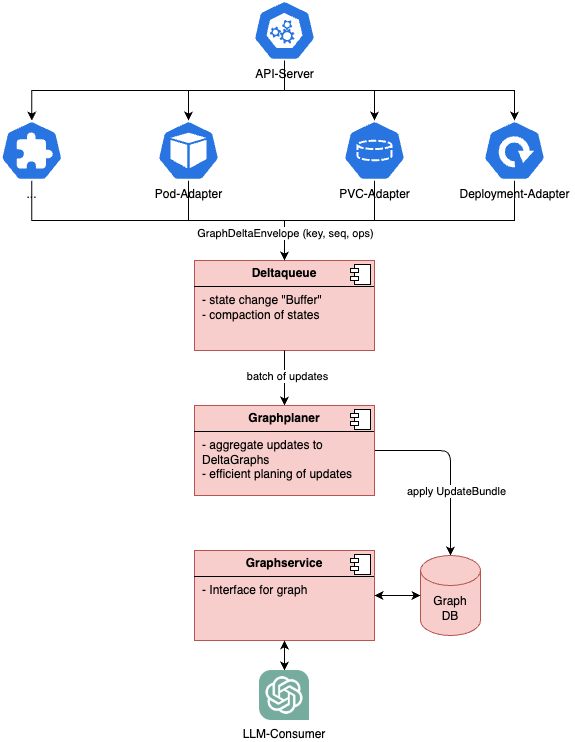

The diagram above was exported from draw.io. Its source (the exported page's mxGraphModel, read from the mxfile embedded in the PNG):
<mxGraphModel dx="1122" dy="787" grid="1" gridSize="10" guides="1" tooltips="1" connect="1" arrows="1" fold="1" page="1" pageScale="1" pageWidth="827" pageHeight="1169" math="1" shadow="0">
  <root>
    <mxCell id="0" />
    <mxCell id="1" parent="0" />
    <mxCell id="10" style="edgeStyle=orthogonalEdgeStyle;html=1;rounded=0;curved=0;" parent="1" source="3" target="5" edge="1">
      <mxGeometry relative="1" as="geometry" />
    </mxCell>
    <mxCell id="35" style="edgeStyle=orthogonalEdgeStyle;html=1;entryX=0.5;entryY=0;entryDx=0;entryDy=0;rounded=0;exitX=0.5;exitY=1;exitDx=0;exitDy=0;exitPerimeter=0;entryPerimeter=0;" parent="1" source="3" target="41" edge="1">
      <mxGeometry relative="1" as="geometry">
        <mxPoint x="124.87" y="240" as="targetPoint" />
      </mxGeometry>
    </mxCell>
    <mxCell id="3" value="API-Server" style="verticalLabelPosition=bottom;verticalAlign=top;html=1;shape=mxgraph.kubernetes.icon2;fillColor2=none;strokeWidth=1;size=0;indent=100;aspect=fixed;sketch=0;dashed=0;whitespace=wrap;fillColor=#2875E2;strokeColor=#ffffff;points=[[0.005,0.63,0],[0.1,0.2,0],[0.9,0.2,0],[0.5,0,0],[0.995,0.63,0],[0.72,0.99,0],[0.5,1,0],[0.28,0.99,0]];prIcon=api;" parent="1" vertex="1">
      <mxGeometry x="324" y="120" width="120" height="60" as="geometry" />
    </mxCell>
    <mxCell id="19" style="edgeStyle=orthogonalEdgeStyle;html=1;entryX=0.5;entryY=0;entryDx=0;entryDy=0;rounded=0;exitX=0.5;exitY=1;exitDx=0;exitDy=0;exitPerimeter=0;" parent="1" source="4" target="15" edge="1">
      <mxGeometry relative="1" as="geometry" />
    </mxCell>
    <mxCell id="4" value="Deployment-Adapter" style="verticalLabelPosition=bottom;verticalAlign=top;html=1;shape=mxgraph.kubernetes.icon2;fillColor2=none;strokeWidth=1;size=0;indent=100;aspect=fixed;sketch=0;dashed=0;whitespace=wrap;fillColor=#2875E2;strokeColor=#ffffff;prIcon=deploy;points=[[0.005,0.63,0],[0.1,0.2,0],[0.9,0.2,0],[0.5,0,0],[0.995,0.63,0],[0.72,0.99,0],[0.5,1,0],[0.28,0.99,0]];" parent="1" vertex="1">
      <mxGeometry x="554" y="240" width="120" height="60" as="geometry" />
    </mxCell>
    <mxCell id="20" style="edgeStyle=orthogonalEdgeStyle;html=1;entryX=0.5;entryY=0;entryDx=0;entryDy=0;rounded=0;" parent="1" source="5" target="15" edge="1">
      <mxGeometry relative="1" as="geometry" />
    </mxCell>
    <mxCell id="5" value="Pod-Adapter" style="verticalLabelPosition=bottom;verticalAlign=top;html=1;shape=mxgraph.kubernetes.icon2;fillColor2=none;strokeWidth=1;size=0;indent=100;aspect=fixed;sketch=0;dashed=0;whitespace=wrap;fillColor=#2875E2;strokeColor=#ffffff;prIcon=pod;points=[[0.005,0.63,0],[0.1,0.2,0],[0.9,0.2,0],[0.5,0,0],[0.995,0.63,0],[0.72,0.99,0],[0.5,1,0],[0.28,0.99,0]];" parent="1" vertex="1">
      <mxGeometry x="228" y="240" width="120" height="60" as="geometry" />
    </mxCell>
    <mxCell id="21" style="edgeStyle=orthogonalEdgeStyle;html=1;entryX=0.5;entryY=0;entryDx=0;entryDy=0;rounded=0;curved=0;exitX=0.5;exitY=1;exitDx=0;exitDy=0;exitPerimeter=0;" parent="1" source="7" target="15" edge="1">
      <mxGeometry relative="1" as="geometry" />
    </mxCell>
    <mxCell id="7" value="PVC-Adapter" style="verticalLabelPosition=bottom;verticalAlign=top;html=1;shape=mxgraph.kubernetes.icon2;fillColor2=none;strokeWidth=1;size=0;indent=100;aspect=fixed;sketch=0;dashed=0;whitespace=wrap;fillColor=#2875E2;strokeColor=#ffffff;prIcon=pvc;points=[[0.005,0.63,0],[0.1,0.2,0],[0.9,0.2,0],[0.5,0,0],[0.995,0.63,0],[0.72,0.99,0],[0.5,1,0],[0.28,0.99,0]];" parent="1" vertex="1">
      <mxGeometry x="414" y="240" width="120" height="60" as="geometry" />
    </mxCell>
    <mxCell id="9" style="edgeStyle=orthogonalEdgeStyle;html=1;entryX=0.5;entryY=0;entryDx=0;entryDy=0;entryPerimeter=0;flowAnimation=0;jumpStyle=none;rounded=0;exitX=0.5;exitY=1;exitDx=0;exitDy=0;exitPerimeter=0;" parent="1" source="3" target="4" edge="1">
      <mxGeometry relative="1" as="geometry" />
    </mxCell>
    <mxCell id="11" style="edgeStyle=orthogonalEdgeStyle;html=1;entryX=0.5;entryY=0;entryDx=0;entryDy=0;entryPerimeter=0;rounded=0;curved=0;exitX=0.5;exitY=1;exitDx=0;exitDy=0;exitPerimeter=0;" parent="1" source="3" target="7" edge="1">
      <mxGeometry relative="1" as="geometry" />
    </mxCell>
    <mxCell id="15" value="&lt;p style=&quot;margin:0px;margin-top:6px;text-align:center;&quot;&gt;&lt;b&gt;Deltaqueue&lt;/b&gt;&lt;/p&gt;&lt;hr size=&quot;1&quot; style=&quot;border-style:solid;&quot;&gt;&lt;p style=&quot;margin:0px;margin-left:8px;&quot;&gt;- state change &quot;Buffer&quot;&lt;/p&gt;&lt;p style=&quot;margin:0px;margin-left:8px;&quot;&gt;- compaction of states&lt;/p&gt;" style="align=left;overflow=fill;html=1;dropTarget=0;whiteSpace=wrap;fillColor=#f8cecc;strokeColor=#b85450;" parent="1" vertex="1">
      <mxGeometry x="294" y="380" width="180" height="90" as="geometry" />
    </mxCell>
    <mxCell id="16" value="" style="shape=component;jettyWidth=8;jettyHeight=4;" parent="15" vertex="1">
      <mxGeometry x="1" width="20" height="20" relative="1" as="geometry">
        <mxPoint x="-24" y="4" as="offset" />
      </mxGeometry>
    </mxCell>
    <mxCell id="23" style="edgeStyle=none;html=1;entryX=0.5;entryY=1;entryDx=0;entryDy=0;startArrow=classic;startFill=1;endArrow=none;endFill=0;" parent="1" source="17" target="15" edge="1">
      <mxGeometry relative="1" as="geometry" />
    </mxCell>
    <mxCell id="24" value="batch of updates" style="edgeLabel;html=1;align=center;verticalAlign=middle;resizable=0;points=[];" parent="23" vertex="1" connectable="0">
      <mxGeometry x="0.0909" y="-2" relative="1" as="geometry">
        <mxPoint as="offset" />
      </mxGeometry>
    </mxCell>
    <mxCell id="27" style="edgeStyle=orthogonalEdgeStyle;html=1;entryX=0.5;entryY=0;entryDx=0;entryDy=0;entryPerimeter=0;" parent="1" source="17" target="39" edge="1">
      <mxGeometry relative="1" as="geometry" />
    </mxCell>
    <mxCell id="31" value="apply UpdateBundle" style="edgeLabel;html=1;align=center;verticalAlign=middle;resizable=0;points=[];" parent="27" vertex="1" connectable="0">
      <mxGeometry x="-0.2" y="2" relative="1" as="geometry">
        <mxPoint x="8" y="42" as="offset" />
      </mxGeometry>
    </mxCell>
    <mxCell id="17" value="&lt;p style=&quot;margin:0px;margin-top:6px;text-align:center;&quot;&gt;&lt;b&gt;Graphplaner&lt;/b&gt;&lt;/p&gt;&lt;hr size=&quot;1&quot; style=&quot;border-style:solid;&quot;&gt;&lt;p style=&quot;margin:0px;margin-left:8px;&quot;&gt;- aggregate updates to DeltaGraphs&lt;/p&gt;&lt;p style=&quot;margin:0px;margin-left:8px;&quot;&gt;- efficient planing of updates&lt;/p&gt;" style="align=left;overflow=fill;html=1;dropTarget=0;whiteSpace=wrap;fillColor=#f8cecc;strokeColor=#b85450;" parent="1" vertex="1">
      <mxGeometry x="294" y="525" width="180" height="90" as="geometry" />
    </mxCell>
    <mxCell id="18" value="" style="shape=component;jettyWidth=8;jettyHeight=4;" parent="17" vertex="1">
      <mxGeometry x="1" width="20" height="20" relative="1" as="geometry">
        <mxPoint x="-24" y="4" as="offset" />
      </mxGeometry>
    </mxCell>
    <mxCell id="25" value="&lt;p style=&quot;margin:0px;margin-top:6px;text-align:center;&quot;&gt;&lt;b&gt;Graphservice&lt;/b&gt;&lt;/p&gt;&lt;hr size=&quot;1&quot; style=&quot;border-style:solid;&quot;&gt;&lt;p style=&quot;margin:0px;margin-left:8px;&quot;&gt;- Interface for graph&lt;/p&gt;" style="align=left;overflow=fill;html=1;dropTarget=0;whiteSpace=wrap;fillColor=#f8cecc;strokeColor=#b85450;" parent="1" vertex="1">
      <mxGeometry x="294" y="670" width="180" height="90" as="geometry" />
    </mxCell>
    <mxCell id="26" value="" style="shape=component;jettyWidth=8;jettyHeight=4;" parent="25" vertex="1">
      <mxGeometry x="1" width="20" height="20" relative="1" as="geometry">
        <mxPoint x="-24" y="4" as="offset" />
      </mxGeometry>
    </mxCell>
    <mxCell id="30" style="edgeStyle=none;html=1;entryX=0.5;entryY=1;entryDx=0;entryDy=0;startArrow=classic;startFill=1;" parent="1" source="29" target="25" edge="1">
      <mxGeometry relative="1" as="geometry" />
    </mxCell>
    <mxCell id="29" value="LLM-Consumer" style="shape=image;verticalLabelPosition=bottom;labelBackgroundColor=default;verticalAlign=top;aspect=fixed;imageAspect=0;image=https://upload.wikimedia.org/wikipedia/commons/thumb/0/04/ChatGPT_logo.svg/1280px-ChatGPT_logo.svg.png;" parent="1" vertex="1">
      <mxGeometry x="359" y="790" width="50" height="50" as="geometry" />
    </mxCell>
    <mxCell id="36" style="edgeStyle=orthogonalEdgeStyle;html=1;entryX=0.5;entryY=0;entryDx=0;entryDy=0;rounded=0;exitX=0.5;exitY=1;exitDx=0;exitDy=0;exitPerimeter=0;" parent="1" source="41" target="15" edge="1">
      <mxGeometry relative="1" as="geometry">
        <mxPoint x="124.87" y="300" as="sourcePoint" />
      </mxGeometry>
    </mxCell>
    <mxCell id="38" value="GraphDeltaEnvelope (key, seq, ops)" style="edgeLabel;html=1;align=center;verticalAlign=middle;resizable=0;points=[];" parent="36" vertex="1" connectable="0">
      <mxGeometry x="0.8286" relative="1" as="geometry">
        <mxPoint as="offset" />
      </mxGeometry>
    </mxCell>
    <mxCell id="39" value="Graph&lt;div&gt;DB&lt;/div&gt;" style="shape=cylinder3;whiteSpace=wrap;html=1;boundedLbl=1;backgroundOutline=1;size=15;fillColor=#f8cecc;strokeColor=#b85450;" parent="1" vertex="1">
      <mxGeometry x="520" y="675" width="60" height="80" as="geometry" />
    </mxCell>
    <mxCell id="40" style="edgeStyle=none;html=1;entryX=0;entryY=0.5;entryDx=0;entryDy=0;entryPerimeter=0;startArrow=classic;startFill=1;" parent="1" source="25" target="39" edge="1">
      <mxGeometry relative="1" as="geometry" />
    </mxCell>
    <mxCell id="41" value="...&lt;div&gt;&lt;br&gt;&lt;/div&gt;" style="aspect=fixed;sketch=0;html=1;dashed=0;whitespace=wrap;verticalLabelPosition=bottom;verticalAlign=top;fillColor=#2875E2;strokeColor=#ffffff;points=[[0.005,0.63,0],[0.1,0.2,0],[0.9,0.2,0],[0.5,0,0],[0.995,0.63,0],[0.72,0.99,0],[0.5,1,0],[0.28,0.99,0]];shape=mxgraph.kubernetes.icon2;prIcon=crd" parent="1" vertex="1">
      <mxGeometry x="100" y="240" width="62.5" height="60" as="geometry" />
    </mxCell>
  </root>
</mxGraphModel>